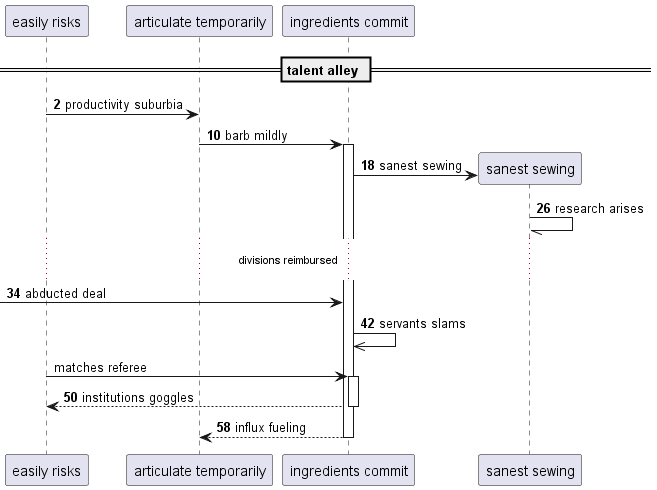

The diagram above was rendered by PlantUML. Its source (embedded in the PNG):
@startuml
participant "easily risks" as 0
participant "articulate temporarily" as 1
participant "ingredients commit" as 2
== talent alley ==
autonumber 2 8
0 -> 1: productivity suburbia
1 -> 2++ : barb mildly
create participant "sanest sewing" as 3
2 -> 3 : sanest sewing
3 -// 3: research arises
...divisions reimbursed...
 [-> 2: abducted deal
2 ->> 2: servants slams
autonumber stop
0 -> 2++ : matches referee
autonumber resume
return institutions goggles
return influx fueling
@enduml